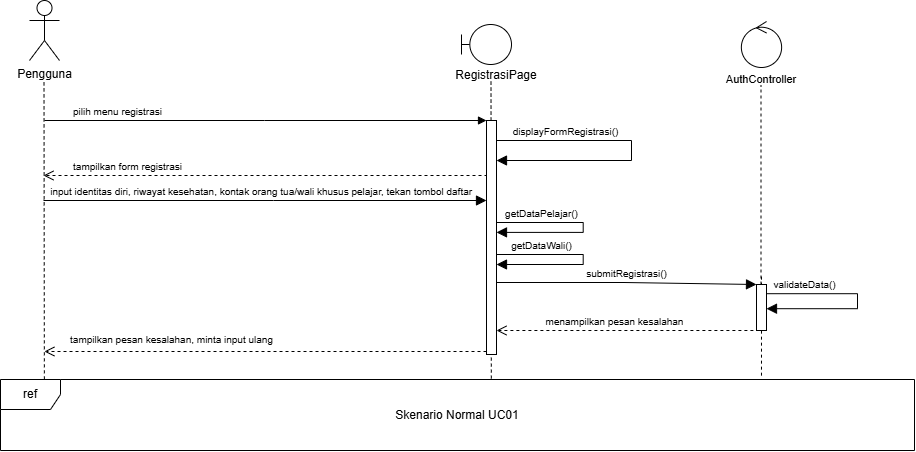

The diagram above was exported from draw.io. Its source (the exported page's mxGraphModel, read from the mxfile embedded in the PNG):
<mxGraphModel dx="210" dy="765" grid="0" gridSize="10" guides="1" tooltips="1" connect="1" arrows="1" fold="1" page="0" pageScale="1" pageWidth="850" pageHeight="1100" math="0" shadow="0">
  <root>
    <mxCell id="0" />
    <mxCell id="1" parent="0" />
    <mxCell id="40cJ5LlmRoWYwTN0xZ-U-1" parent="1" style="shape=umlActor;verticalLabelPosition=bottom;verticalAlign=top;html=1;" value="Pengguna" vertex="1">
      <mxGeometry height="60" width="30" x="154" y="171" as="geometry" />
    </mxCell>
    <mxCell id="40cJ5LlmRoWYwTN0xZ-U-2" edge="1" parent="1" source="YpZ8PiBp_JYa4sbOmX5v-4" style="endArrow=none;dashed=1;html=1;rounded=0;exitX=0.048;exitY=-0.002;exitDx=0;exitDy=0;exitPerimeter=0;" value="">
      <mxGeometry height="50" relative="1" width="50" as="geometry">
        <mxPoint x="168.5" y="652.08" as="sourcePoint" />
        <mxPoint x="168.5" y="251" as="targetPoint" />
      </mxGeometry>
    </mxCell>
    <mxCell id="40cJ5LlmRoWYwTN0xZ-U-3" edge="1" parent="1" style="html=1;verticalAlign=bottom;endArrow=block;edgeStyle=sequenceEdgeStyle;libavoidRouting=0;curved=0;rounded=0;" target="40cJ5LlmRoWYwTN0xZ-U-20" value="&lt;font style=&quot;font-size: 10px;&quot;&gt;pilih menu registrasi&lt;/font&gt;">
      <mxGeometry relative="1" width="80" x="-0.6702" as="geometry">
        <mxPoint as="offset" />
        <Array as="points">
          <mxPoint x="388.99999999999994" y="291" />
        </Array>
        <mxPoint x="169" y="291" as="sourcePoint" />
        <mxPoint x="609" y="291" as="targetPoint" />
      </mxGeometry>
    </mxCell>
    <mxCell id="40cJ5LlmRoWYwTN0xZ-U-4" parent="1" style="shape=umlBoundary;whiteSpace=wrap;html=1;" value="" vertex="1">
      <mxGeometry height="40" width="50" x="586" y="195" as="geometry" />
    </mxCell>
    <mxCell id="40cJ5LlmRoWYwTN0xZ-U-5" parent="1" style="text;html=1;whiteSpace=wrap;strokeColor=none;fillColor=none;align=center;verticalAlign=middle;rounded=0;" value="RegistrasiPage" vertex="1">
      <mxGeometry height="30" width="90" x="576" y="231" as="geometry" />
    </mxCell>
    <mxCell id="40cJ5LlmRoWYwTN0xZ-U-6" edge="1" parent="1" source="YpZ8PiBp_JYa4sbOmX5v-4" style="endArrow=none;dashed=1;html=1;rounded=0;entryX=0.5;entryY=1;entryDx=0;entryDy=0;exitX=0.537;exitY=-0.013;exitDx=0;exitDy=0;exitPerimeter=0;" value="">
      <mxGeometry height="50" relative="1" width="50" as="geometry">
        <mxPoint x="619.32" y="648.8" as="sourcePoint" />
        <mxPoint x="615.5" y="251" as="targetPoint" />
      </mxGeometry>
    </mxCell>
    <mxCell id="40cJ5LlmRoWYwTN0xZ-U-7" edge="1" parent="1" source="40cJ5LlmRoWYwTN0xZ-U-20" style="html=1;verticalAlign=bottom;endArrow=block;edgeStyle=orthogonalEdgeStyle;rounded=0;fontSize=12;startSize=8;endSize=8;" target="40cJ5LlmRoWYwTN0xZ-U-20" value="&lt;font style=&quot;font-size: 10px;&quot;&gt;displayFormRegistrasi()&lt;/font&gt;">
      <mxGeometry relative="1" width="80" x="-0.5241" as="geometry">
        <mxPoint as="offset" />
        <Array as="points">
          <mxPoint x="756" y="311" />
          <mxPoint x="756" y="331" />
        </Array>
        <mxPoint x="616" y="311" as="sourcePoint" />
        <mxPoint x="616" y="331" as="targetPoint" />
      </mxGeometry>
    </mxCell>
    <mxCell id="40cJ5LlmRoWYwTN0xZ-U-8" edge="1" parent="1" style="html=1;verticalAlign=bottom;endArrow=open;dashed=1;endSize=8;edgeStyle=sequenceEdgeStyle;libavoidRouting=0;curved=0;rounded=0;fontSize=12;" value="&lt;font style=&quot;font-size: 10px;&quot;&gt;tampilkan form registrasi&lt;/font&gt;">
      <mxGeometry relative="1" x="0.6281" as="geometry">
        <mxPoint as="offset" />
        <mxPoint x="618" y="346" as="sourcePoint" />
        <mxPoint x="168" y="346" as="targetPoint" />
      </mxGeometry>
    </mxCell>
    <mxCell id="40cJ5LlmRoWYwTN0xZ-U-9" edge="1" parent="1" style="html=1;verticalAlign=bottom;endArrow=block;edgeStyle=sequenceEdgeStyle;libavoidRouting=0;curved=0;rounded=0;fontSize=12;startSize=8;endSize=8;" target="40cJ5LlmRoWYwTN0xZ-U-20" value="&lt;font style=&quot;font-size: 10px;&quot;&gt;input identitas diri, riwayat kesehatan, kontak orang tua/wali khusus pelajar, tekan tombol daftar&amp;nbsp;&lt;/font&gt;">
      <mxGeometry relative="1" width="80" x="-0.0112" as="geometry">
        <mxPoint as="offset" />
        <Array as="points">
          <mxPoint x="398" y="371" />
        </Array>
        <mxPoint x="168" y="371" as="sourcePoint" />
        <mxPoint x="618" y="371" as="targetPoint" />
      </mxGeometry>
    </mxCell>
    <mxCell id="40cJ5LlmRoWYwTN0xZ-U-10" edge="1" parent="1" style="html=1;verticalAlign=bottom;endArrow=block;edgeStyle=orthogonalEdgeStyle;rounded=0;fontSize=12;startSize=8;endSize=8;" target="40cJ5LlmRoWYwTN0xZ-U-20" value="&lt;font style=&quot;font-size: 10px;&quot;&gt;getDataPelajar()&lt;/font&gt;">
      <mxGeometry relative="1" width="80" x="-0.4689" as="geometry">
        <mxPoint as="offset" />
        <Array as="points">
          <mxPoint x="707.7" y="393" />
          <mxPoint x="707.7" y="402.9" />
        </Array>
        <mxPoint x="616" y="393" as="sourcePoint" />
        <mxPoint x="616" y="413" as="targetPoint" />
      </mxGeometry>
    </mxCell>
    <mxCell id="40cJ5LlmRoWYwTN0xZ-U-11" parent="1" style="text;html=1;whiteSpace=wrap;strokeColor=none;fillColor=none;align=center;verticalAlign=middle;rounded=0;fontSize=11;" value="AuthController" vertex="1">
      <mxGeometry height="30" width="60" x="856" y="235" as="geometry" />
    </mxCell>
    <mxCell id="40cJ5LlmRoWYwTN0xZ-U-12" parent="1" style="ellipse;shape=umlControl;whiteSpace=wrap;html=1;" value="" vertex="1">
      <mxGeometry height="46" width="40.25" x="865.87" y="192" as="geometry" />
    </mxCell>
    <mxCell id="40cJ5LlmRoWYwTN0xZ-U-13" edge="1" parent="1" source="40cJ5LlmRoWYwTN0xZ-U-22" style="endArrow=none;dashed=1;html=1;rounded=0;entryX=0.5;entryY=1;entryDx=0;entryDy=0;" value="">
      <mxGeometry height="50" relative="1" width="50" as="geometry">
        <mxPoint x="885.5" y="816.57" as="sourcePoint" />
        <mxPoint x="885.5" y="256" as="targetPoint" />
      </mxGeometry>
    </mxCell>
    <mxCell id="40cJ5LlmRoWYwTN0xZ-U-14" edge="1" parent="1" style="html=1;verticalAlign=bottom;endArrow=block;edgeStyle=sequenceEdgeStyle;libavoidRouting=0;curved=0;rounded=0;fontSize=12;startSize=8;endSize=8;" target="40cJ5LlmRoWYwTN0xZ-U-22" value="&lt;font style=&quot;font-size: 10px;&quot;&gt;submitRegistrasi()&lt;/font&gt;">
      <mxGeometry relative="1" width="80" x="0.0189" as="geometry">
        <Array as="points">
          <mxPoint x="748.5" y="453" />
        </Array>
        <mxPoint x="616" y="453" as="sourcePoint" />
        <mxPoint x="886" y="453" as="targetPoint" />
      </mxGeometry>
    </mxCell>
    <mxCell id="40cJ5LlmRoWYwTN0xZ-U-18" edge="1" parent="1" style="html=1;verticalAlign=bottom;endArrow=block;edgeStyle=orthogonalEdgeStyle;rounded=0;fontSize=12;startSize=8;endSize=8;" value="&lt;font style=&quot;font-size: 10px;&quot;&gt;validateData()&lt;/font&gt;">
      <mxGeometry relative="1" width="80" x="-0.5909" as="geometry">
        <mxPoint as="offset" />
        <Array as="points">
          <mxPoint x="891" y="464.2" />
          <mxPoint x="982" y="464.2" />
          <mxPoint x="982" y="479.2" />
        </Array>
        <mxPoint x="890.99" y="467.33" as="sourcePoint" />
        <mxPoint x="891" y="479.20000000000005" as="targetPoint" />
      </mxGeometry>
    </mxCell>
    <mxCell id="40cJ5LlmRoWYwTN0xZ-U-20" parent="1" style="html=1;points=[[0,0,0,0,5],[0,1,0,0,-5],[1,0,0,0,5],[1,1,0,0,-5]];perimeter=orthogonalPerimeter;outlineConnect=0;targetShapes=umlLifeline;portConstraint=eastwest;newEdgeStyle={&quot;edgeStyle&quot;:&quot;sequenceEdgeStyle&quot;,&quot;libavoidRouting&quot;:0,&quot;curved&quot;:0,&quot;rounded&quot;:0};" value="" vertex="1">
      <mxGeometry height="234" width="10" x="611" y="291" as="geometry" />
    </mxCell>
    <mxCell id="40cJ5LlmRoWYwTN0xZ-U-21" edge="1" parent="1" style="html=1;verticalAlign=bottom;endArrow=block;edgeStyle=sequenceEdgeStyle;libavoidRouting=0;curved=0;rounded=0;fontSize=12;startSize=8;endSize=8;" target="40cJ5LlmRoWYwTN0xZ-U-22" value="">
      <mxGeometry relative="1" width="80" as="geometry">
        <mxPoint x="886" y="461" as="sourcePoint" />
        <mxPoint x="1086" y="461" as="targetPoint" />
      </mxGeometry>
    </mxCell>
    <mxCell id="40cJ5LlmRoWYwTN0xZ-U-29" edge="1" parent="1" style="html=1;verticalAlign=bottom;endArrow=block;edgeStyle=orthogonalEdgeStyle;rounded=0;fontSize=12;startSize=8;endSize=8;" value="&lt;font style=&quot;font-size: 10px;&quot;&gt;getDataWali()&lt;/font&gt;">
      <mxGeometry relative="1" width="80" x="-0.5093" as="geometry">
        <mxPoint as="offset" />
        <Array as="points">
          <mxPoint x="707.7" y="425" />
          <mxPoint x="707.7" y="435" />
        </Array>
        <mxPoint x="621.0000000000001" y="425" as="sourcePoint" />
        <mxPoint x="621" y="435" as="targetPoint" />
      </mxGeometry>
    </mxCell>
    <mxCell id="BWarm_sLDVGTPyNWXpuA-5" edge="1" parent="1" style="endArrow=none;dashed=1;html=1;rounded=0;entryX=0.5;entryY=1;entryDx=0;entryDy=0;" value="">
      <mxGeometry height="50" relative="1" width="50" as="geometry">
        <mxPoint x="885.99" y="546.16" as="sourcePoint" />
        <mxPoint x="885.99" y="447.0000000000002" as="targetPoint" />
      </mxGeometry>
    </mxCell>
    <mxCell id="YpZ8PiBp_JYa4sbOmX5v-1" edge="1" parent="1" style="html=1;verticalAlign=bottom;endArrow=open;dashed=1;endSize=8;curved=0;rounded=0;fontSize=12;" target="40cJ5LlmRoWYwTN0xZ-U-20" value="&lt;font style=&quot;font-size: 10px;&quot;&gt;menampilkan pesan kesalahan&lt;/font&gt;">
      <mxGeometry relative="1" x="0.0829" as="geometry">
        <mxPoint x="877.89" y="501" as="sourcePoint" />
        <mxPoint x="621" y="501" as="targetPoint" />
      </mxGeometry>
    </mxCell>
    <mxCell id="40cJ5LlmRoWYwTN0xZ-U-22" parent="1" style="html=1;points=[[0,0,0,0,5],[0,1,0,0,-5],[1,0,0,0,5],[1,1,0,0,-5]];perimeter=orthogonalPerimeter;outlineConnect=0;targetShapes=umlLifeline;portConstraint=eastwest;newEdgeStyle={&quot;edgeStyle&quot;:&quot;sequenceEdgeStyle&quot;,&quot;libavoidRouting&quot;:0,&quot;curved&quot;:0,&quot;rounded&quot;:0};" value="" vertex="1">
      <mxGeometry height="46" width="10" x="881" y="455" as="geometry" />
    </mxCell>
    <mxCell id="YpZ8PiBp_JYa4sbOmX5v-3" edge="1" parent="1" source="40cJ5LlmRoWYwTN0xZ-U-20" style="html=1;verticalAlign=bottom;endArrow=open;dashed=1;endSize=8;edgeStyle=sequenceEdgeStyle;libavoidRouting=0;curved=0;rounded=0;fontSize=12;" value="&lt;font style=&quot;font-size: 10px;&quot;&gt;tampilkan pesan kesalahan, minta input ulang&lt;/font&gt;">
      <mxGeometry relative="1" x="0.426" y="-3" as="geometry">
        <mxPoint as="offset" />
        <Array as="points">
          <mxPoint x="389.94999999999993" y="522" />
        </Array>
        <mxPoint x="599.59" y="526.23" as="sourcePoint" />
        <mxPoint x="168.9" y="522" as="targetPoint" />
      </mxGeometry>
    </mxCell>
    <mxCell id="YpZ8PiBp_JYa4sbOmX5v-6" parent="1" style="text;html=1;whiteSpace=wrap;strokeColor=none;fillColor=none;align=center;verticalAlign=middle;rounded=0;" value="Skenario Normal UC01" vertex="1">
      <mxGeometry height="30" width="168" x="498" y="570.5" as="geometry" />
    </mxCell>
    <mxCell id="YpZ8PiBp_JYa4sbOmX5v-4" parent="1" style="shape=umlFrame;whiteSpace=wrap;html=1;pointerEvents=0;" value="ref" vertex="1">
      <mxGeometry height="71" width="914" x="125" y="550" as="geometry" />
    </mxCell>
  </root>
</mxGraphModel>